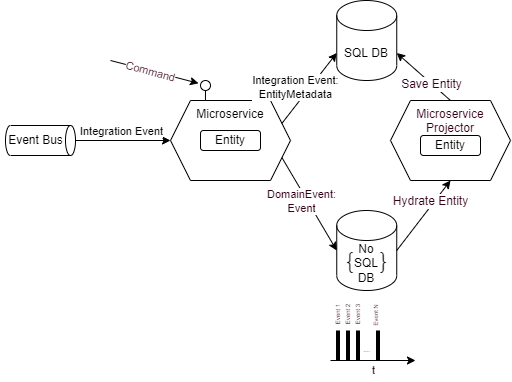

The diagram above was exported from draw.io. Its source (the exported page's mxGraphModel, read from the mxfile embedded in the PNG):
<mxGraphModel dx="1314" dy="509" grid="1" gridSize="10" guides="1" tooltips="1" connect="1" arrows="1" fold="1" page="1" pageScale="1" pageWidth="413" pageHeight="291" math="0" shadow="0">
  <root>
    <mxCell id="0" />
    <mxCell id="1" parent="0" />
    <mxCell id="60" value="" style="group" vertex="1" connectable="0" parent="1">
      <mxGeometry x="160" y="400" width="510" height="380" as="geometry" />
    </mxCell>
    <mxCell id="46" value="Microservice Projector" style="shape=hexagon;perimeter=hexagonPerimeter2;whiteSpace=wrap;html=1;fixedSize=1;labelBackgroundColor=none;fontFamily=Helvetica;fontSize=12;fontColor=#33001A;verticalAlign=top;" vertex="1" parent="60">
      <mxGeometry x="390" y="100" width="120" height="80" as="geometry" />
    </mxCell>
    <mxCell id="7" value="SQL DB" style="shape=cylinder3;whiteSpace=wrap;html=1;boundedLbl=1;backgroundOutline=1;size=15;" vertex="1" parent="60">
      <mxGeometry x="336.25" width="60" height="80" as="geometry" />
    </mxCell>
    <mxCell id="56" style="edgeStyle=none;html=1;exitX=0.5;exitY=0;exitDx=0;exitDy=0;entryX=1;entryY=0;entryDx=0;entryDy=52.5;entryPerimeter=0;fontFamily=Helvetica;fontSize=12;fontColor=#33001A;" edge="1" parent="60" source="46" target="7">
      <mxGeometry relative="1" as="geometry" />
    </mxCell>
    <mxCell id="57" value="Save Entity" style="edgeLabel;html=1;align=center;verticalAlign=middle;resizable=0;points=[];fontSize=12;fontFamily=Helvetica;fontColor=#33001A;" vertex="1" connectable="0" parent="56">
      <mxGeometry x="-0.2698" relative="1" as="geometry">
        <mxPoint as="offset" />
      </mxGeometry>
    </mxCell>
    <mxCell id="14" value="" style="endArrow=none;html=1;fontFamily=Courier New;fontSize=28;fontColor=#33001A;" edge="1" parent="60">
      <mxGeometry width="50" height="50" relative="1" as="geometry">
        <mxPoint x="204.97000000000003" y="100" as="sourcePoint" />
        <mxPoint x="204.97000000000003" y="90" as="targetPoint" />
      </mxGeometry>
    </mxCell>
    <mxCell id="21" value="" style="ellipse;fillColor=#ffffff;strokeColor=#000000;labelBackgroundColor=#33001A;fontFamily=Courier New;fontSize=33;fontColor=#33001A;" vertex="1" parent="60">
      <mxGeometry x="200" y="80" width="10" height="10" as="geometry" />
    </mxCell>
    <mxCell id="22" value="" style="endArrow=classic;html=1;fontFamily=Courier New;fontSize=33;fontColor=#33001A;entryX=-0.2;entryY=0.28;entryDx=0;entryDy=0;entryPerimeter=0;" edge="1" parent="60" target="21">
      <mxGeometry width="50" height="50" relative="1" as="geometry">
        <mxPoint x="110" y="60" as="sourcePoint" />
        <mxPoint x="80" y="-20" as="targetPoint" />
      </mxGeometry>
    </mxCell>
    <mxCell id="25" value="Command" style="edgeLabel;html=1;align=center;verticalAlign=middle;resizable=0;points=[];fontSize=11;fontFamily=Helvetica;fontColor=#33001A;rotation=15;" vertex="1" connectable="0" parent="22">
      <mxGeometry x="-0.2761" y="-1" relative="1" as="geometry">
        <mxPoint x="8" y="1" as="offset" />
      </mxGeometry>
    </mxCell>
    <mxCell id="44" value="" style="group" vertex="1" connectable="0" parent="60">
      <mxGeometry y="125" width="75" height="30" as="geometry" />
    </mxCell>
    <mxCell id="3" value="" style="shape=cylinder3;whiteSpace=wrap;html=1;boundedLbl=1;backgroundOutline=1;size=5;rotation=90;" vertex="1" parent="44">
      <mxGeometry x="25" y="-20" width="30" height="70" as="geometry" />
    </mxCell>
    <mxCell id="4" value="Event Bus" style="text;html=1;align=center;verticalAlign=middle;resizable=0;points=[];autosize=1;strokeColor=none;fillColor=none;" vertex="1" parent="44">
      <mxGeometry y="5" width="70" height="20" as="geometry" />
    </mxCell>
    <mxCell id="45" value="" style="group" vertex="1" connectable="0" parent="60">
      <mxGeometry x="330" y="210" width="85" height="170" as="geometry" />
    </mxCell>
    <mxCell id="11" value="No&lt;br&gt;SQL&lt;br&gt;DB" style="shape=cylinder3;whiteSpace=wrap;html=1;boundedLbl=1;backgroundOutline=1;size=15;" vertex="1" parent="45">
      <mxGeometry x="6.25" width="60" height="80" as="geometry" />
    </mxCell>
    <mxCell id="30" value="" style="endArrow=classic;html=1;fontFamily=Helvetica;fontSize=11;fontColor=#33001A;" edge="1" parent="45">
      <mxGeometry width="50" height="50" relative="1" as="geometry">
        <mxPoint y="150" as="sourcePoint" />
        <mxPoint x="85" y="150" as="targetPoint" />
      </mxGeometry>
    </mxCell>
    <mxCell id="31" value="t" style="text;html=1;align=center;verticalAlign=middle;resizable=0;points=[];autosize=1;strokeColor=none;fillColor=none;fontSize=11;fontFamily=Helvetica;fontColor=#33001A;" vertex="1" parent="45">
      <mxGeometry x="32.5" y="150" width="20" height="20" as="geometry" />
    </mxCell>
    <mxCell id="34" value="" style="line;strokeWidth=4;html=1;perimeter=backbonePerimeter;points=[];outlineConnect=0;labelBackgroundColor=none;fontFamily=Helvetica;fontSize=11;fontColor=#33001A;rotation=-90;" vertex="1" parent="45">
      <mxGeometry x="-7.5" y="130" width="30" height="10" as="geometry" />
    </mxCell>
    <mxCell id="35" value="" style="line;strokeWidth=4;html=1;perimeter=backbonePerimeter;points=[];outlineConnect=0;labelBackgroundColor=none;fontFamily=Helvetica;fontSize=11;fontColor=#33001A;rotation=-90;" vertex="1" parent="45">
      <mxGeometry x="2.5" y="130" width="30" height="10" as="geometry" />
    </mxCell>
    <mxCell id="36" value="" style="line;strokeWidth=4;html=1;perimeter=backbonePerimeter;points=[];outlineConnect=0;labelBackgroundColor=none;fontFamily=Helvetica;fontSize=11;fontColor=#33001A;rotation=-90;" vertex="1" parent="45">
      <mxGeometry x="12.5" y="130" width="30" height="10" as="geometry" />
    </mxCell>
    <mxCell id="37" value="" style="line;strokeWidth=4;html=1;perimeter=backbonePerimeter;points=[];outlineConnect=0;labelBackgroundColor=none;fontFamily=Helvetica;fontSize=11;fontColor=#33001A;rotation=-90;" vertex="1" parent="45">
      <mxGeometry x="32.5" y="130" width="30" height="10" as="geometry" />
    </mxCell>
    <mxCell id="39" value="Event 1" style="text;html=1;align=center;verticalAlign=middle;resizable=0;points=[];autosize=1;strokeColor=none;fillColor=none;fontSize=6;fontFamily=Helvetica;fontColor=#33001A;rotation=-90;" vertex="1" parent="45">
      <mxGeometry x="-12.5" y="100" width="40" height="10" as="geometry" />
    </mxCell>
    <mxCell id="40" value="Event 2" style="text;html=1;align=center;verticalAlign=middle;resizable=0;points=[];autosize=1;strokeColor=none;fillColor=none;fontSize=6;fontFamily=Helvetica;fontColor=#33001A;rotation=-90;" vertex="1" parent="45">
      <mxGeometry x="-2.5" y="100" width="40" height="10" as="geometry" />
    </mxCell>
    <mxCell id="41" value="Event 3" style="text;html=1;align=center;verticalAlign=middle;resizable=0;points=[];autosize=1;strokeColor=none;fillColor=none;fontSize=6;fontFamily=Helvetica;fontColor=#33001A;rotation=-90;" vertex="1" parent="45">
      <mxGeometry x="7.5" y="100" width="40" height="10" as="geometry" />
    </mxCell>
    <mxCell id="42" value="Event N" style="text;html=1;align=center;verticalAlign=middle;resizable=0;points=[];autosize=1;strokeColor=none;fillColor=none;fontSize=6;fontFamily=Helvetica;fontColor=#33001A;rotation=-90;" vertex="1" parent="45">
      <mxGeometry x="26.25" y="100" width="40" height="10" as="geometry" />
    </mxCell>
    <mxCell id="43" value="...." style="text;html=1;align=center;verticalAlign=middle;resizable=0;points=[];autosize=1;strokeColor=none;fillColor=none;fontSize=6;fontFamily=Helvetica;fontColor=#33001A;" vertex="1" parent="45">
      <mxGeometry x="26.25" y="135" width="20" height="10" as="geometry" />
    </mxCell>
    <mxCell id="12" value="&lt;font style=&quot;font-size: 28px;&quot; face=&quot;Courier New&quot;&gt;{ }&lt;/font&gt;" style="text;html=1;align=center;verticalAlign=middle;resizable=0;points=[];autosize=1;strokeColor=none;fillColor=none;fontSize=28;" vertex="1" parent="45">
      <mxGeometry x="1.25" y="30" width="70" height="40" as="geometry" />
    </mxCell>
    <mxCell id="53" value="" style="group;html=1;" vertex="1" connectable="0" parent="60">
      <mxGeometry x="390" y="100" width="120" height="80" as="geometry" />
    </mxCell>
    <mxCell id="50" value="Entity" style="rounded=1;whiteSpace=wrap;html=1;" vertex="1" parent="53">
      <mxGeometry x="30" y="35" width="60" height="20" as="geometry" />
    </mxCell>
    <mxCell id="54" value="" style="group" vertex="1" connectable="0" parent="60">
      <mxGeometry x="170" y="100" width="120" height="80" as="geometry" />
    </mxCell>
    <mxCell id="2" value="Microservice" style="shape=hexagon;perimeter=hexagonPerimeter2;whiteSpace=wrap;html=1;fixedSize=1;verticalAlign=top;" vertex="1" parent="54">
      <mxGeometry width="120" height="80" as="geometry" />
    </mxCell>
    <mxCell id="10" value="Entity" style="rounded=1;whiteSpace=wrap;html=1;" vertex="1" parent="54">
      <mxGeometry x="30" y="30" width="60" height="20" as="geometry" />
    </mxCell>
    <mxCell id="8" style="edgeStyle=none;html=1;exitX=1;exitY=0.25;exitDx=0;exitDy=0;entryX=0;entryY=0;entryDx=0;entryDy=52.5;entryPerimeter=0;" edge="1" parent="60" source="2" target="7">
      <mxGeometry relative="1" as="geometry" />
    </mxCell>
    <mxCell id="9" value="Integration Event:&lt;br&gt;EntityMetadata" style="edgeLabel;html=1;align=center;verticalAlign=middle;resizable=0;points=[];" vertex="1" connectable="0" parent="8">
      <mxGeometry x="-0.3466" y="3" relative="1" as="geometry">
        <mxPoint x="-2" y="-12" as="offset" />
      </mxGeometry>
    </mxCell>
    <mxCell id="5" style="edgeStyle=none;html=1;entryX=0;entryY=0.5;entryDx=0;entryDy=0;" edge="1" parent="60" source="3" target="2">
      <mxGeometry relative="1" as="geometry" />
    </mxCell>
    <mxCell id="6" value="Integration Event" style="edgeLabel;html=1;align=center;verticalAlign=middle;resizable=0;points=[];" vertex="1" connectable="0" parent="5">
      <mxGeometry x="-0.3677" y="-1" relative="1" as="geometry">
        <mxPoint x="15" y="-11" as="offset" />
      </mxGeometry>
    </mxCell>
    <mxCell id="28" style="edgeStyle=none;html=1;exitX=1;exitY=0.75;exitDx=0;exitDy=0;entryX=0;entryY=0.5;entryDx=0;entryDy=0;entryPerimeter=0;fontFamily=Helvetica;fontSize=11;fontColor=#33001A;" edge="1" parent="60" source="2" target="11">
      <mxGeometry relative="1" as="geometry" />
    </mxCell>
    <mxCell id="29" value="DomainEvent:&lt;br&gt;Event" style="edgeLabel;html=1;align=center;verticalAlign=middle;resizable=0;points=[];fontSize=11;fontFamily=Helvetica;fontColor=#33001A;" vertex="1" connectable="0" parent="28">
      <mxGeometry x="-0.2156" y="1" relative="1" as="geometry">
        <mxPoint x="-4" y="7" as="offset" />
      </mxGeometry>
    </mxCell>
    <mxCell id="58" style="edgeStyle=none;html=1;exitX=1;exitY=0.5;exitDx=0;exitDy=0;exitPerimeter=0;fontFamily=Helvetica;fontSize=12;fontColor=#33001A;" edge="1" parent="60" source="11">
      <mxGeometry relative="1" as="geometry">
        <mxPoint x="450" y="180" as="targetPoint" />
      </mxGeometry>
    </mxCell>
    <mxCell id="59" value="Hydrate Entity" style="edgeLabel;html=1;align=center;verticalAlign=middle;resizable=0;points=[];fontSize=12;fontFamily=Helvetica;fontColor=#33001A;" vertex="1" connectable="0" parent="58">
      <mxGeometry x="0.1725" relative="1" as="geometry">
        <mxPoint x="2" y="-9" as="offset" />
      </mxGeometry>
    </mxCell>
  </root>
</mxGraphModel>